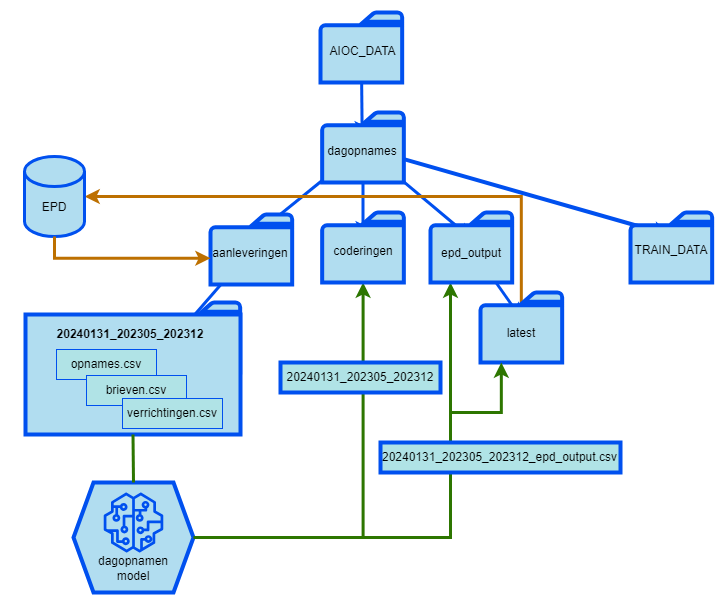

The diagram above was exported from draw.io. Its source (the exported page's mxGraphModel, read from the mxfile embedded in the PNG):
<mxGraphModel dx="2126" dy="687" grid="1" gridSize="10" guides="1" tooltips="1" connect="1" arrows="1" fold="1" page="1" pageScale="1" pageWidth="850" pageHeight="1100" background="none" math="0" shadow="0">
  <root>
    <mxCell id="0" />
    <mxCell id="1" parent="0" />
    <mxCell id="168" style="edgeStyle=orthogonalEdgeStyle;rounded=0;html=1;strokeColor=#2D7600;strokeWidth=3;fontColor=#000000;endArrow=classic;endFill=1;fillColor=#60a917;" parent="1" source="3" target="138" edge="1">
      <mxGeometry relative="1" as="geometry">
        <mxPoint x="-240" y="440.0000000000001" as="targetPoint" />
        <Array as="points">
          <mxPoint x="-280" y="685" />
        </Array>
      </mxGeometry>
    </mxCell>
    <mxCell id="3" value="" style="shape=hexagon;perimeter=hexagonPerimeter2;whiteSpace=wrap;html=1;fixedSize=1;fillColor=#b1ddf0;strokeColor=#0050ef;strokeWidth=4;" parent="1" vertex="1">
      <mxGeometry x="-657" y="630" width="120" height="110" as="geometry" />
    </mxCell>
    <mxCell id="149" style="edgeStyle=orthogonalEdgeStyle;rounded=0;html=1;strokeColor=#2D7600;strokeWidth=3;fontColor=#000000;exitX=1;exitY=0.5;exitDx=0;exitDy=0;fillColor=#60a917;" parent="1" source="3" target="112" edge="1">
      <mxGeometry relative="1" as="geometry" />
    </mxCell>
    <mxCell id="2" value="" style="sketch=0;outlineConnect=0;fontColor=#ffffff;fillColor=#0050ef;strokeColor=#001DBC;dashed=0;verticalLabelPosition=bottom;verticalAlign=top;align=center;html=1;fontSize=12;fontStyle=0;aspect=fixed;pointerEvents=1;shape=mxgraph.aws4.sagemaker_model;" parent="1" vertex="1">
      <mxGeometry x="-627" y="640" width="60" height="60" as="geometry" />
    </mxCell>
    <mxCell id="145" style="html=1;entryX=0.5;entryY=0;entryDx=0;entryDy=0;strokeColor=#0050ef;strokeWidth=3;fontColor=#000000;" parent="1" source="90" target="106" edge="1">
      <mxGeometry relative="1" as="geometry" />
    </mxCell>
    <mxCell id="90" value="" style="sketch=0;pointerEvents=1;shadow=0;dashed=0;html=1;strokeColor=#0050ef;fillColor=#b1ddf0;labelPosition=center;verticalLabelPosition=bottom;verticalAlign=top;outlineConnect=0;align=center;shape=mxgraph.office.concepts.folder;fontColor=#000000;strokeWidth=4;" parent="1" vertex="1">
      <mxGeometry x="-410" y="160" width="81.67" height="70" as="geometry" />
    </mxCell>
    <mxCell id="91" value="AIOC_DATA" style="text;html=1;strokeColor=none;fillColor=none;align=center;verticalAlign=middle;whiteSpace=wrap;rounded=0;strokeWidth=4;fontColor=#000000;" parent="1" vertex="1">
      <mxGeometry x="-400" y="184" width="65" height="29" as="geometry" />
    </mxCell>
    <mxCell id="94" value="dagopnamen&lt;br&gt;model" style="text;html=1;strokeColor=none;fillColor=none;align=center;verticalAlign=middle;whiteSpace=wrap;rounded=0;strokeWidth=4;fontColor=#000000;" parent="1" vertex="1">
      <mxGeometry x="-627" y="701" width="60" height="30" as="geometry" />
    </mxCell>
    <mxCell id="142" style="edgeStyle=none;html=1;strokeColor=#0050ef;strokeWidth=3;fontColor=#000000;entryX=0.5;entryY=0;entryDx=0;entryDy=0;" parent="1" source="105" target="139" edge="1">
      <mxGeometry relative="1" as="geometry" />
    </mxCell>
    <mxCell id="143" style="edgeStyle=none;html=1;strokeColor=#0050ef;strokeWidth=3;fontColor=#000000;entryX=0.5;entryY=0;entryDx=0;entryDy=0;" parent="1" source="105" target="113" edge="1">
      <mxGeometry relative="1" as="geometry" />
    </mxCell>
    <mxCell id="144" style="edgeStyle=none;html=1;strokeColor=#0050ef;strokeWidth=3;fontColor=#000000;entryX=0.5;entryY=0;entryDx=0;entryDy=0;" parent="1" source="105" target="111" edge="1">
      <mxGeometry relative="1" as="geometry" />
    </mxCell>
    <mxCell id="179" style="edgeStyle=none;html=1;strokeColor=#0050ef;strokeWidth=4;entryX=0.5;entryY=0;entryDx=0;entryDy=0;" parent="1" source="105" target="180" edge="1">
      <mxGeometry relative="1" as="geometry" />
    </mxCell>
    <mxCell id="105" value="" style="sketch=0;pointerEvents=1;shadow=0;dashed=0;html=1;strokeColor=#0050ef;fillColor=#b1ddf0;labelPosition=center;verticalLabelPosition=bottom;verticalAlign=top;outlineConnect=0;align=center;shape=mxgraph.office.concepts.folder;fontColor=#000000;strokeWidth=4;" parent="1" vertex="1">
      <mxGeometry x="-408.33000000000004" y="260" width="81.67" height="70" as="geometry" />
    </mxCell>
    <mxCell id="106" value="dagopnames" style="text;html=1;strokeColor=none;fillColor=none;align=center;verticalAlign=middle;whiteSpace=wrap;rounded=0;strokeWidth=4;fontColor=#000000;" parent="1" vertex="1">
      <mxGeometry x="-398.33000000000004" y="284" width="60" height="30" as="geometry" />
    </mxCell>
    <mxCell id="164" style="rounded=0;html=1;entryX=0.75;entryY=0.267;entryDx=0;entryDy=0;entryPerimeter=0;strokeColor=#0050ef;strokeWidth=3;fontColor=#000000;endArrow=none;endFill=0;" parent="1" source="110" target="161" edge="1">
      <mxGeometry relative="1" as="geometry" />
    </mxCell>
    <mxCell id="110" value="" style="sketch=0;pointerEvents=1;shadow=0;dashed=0;html=1;strokeColor=#0050ef;fillColor=#b1ddf0;labelPosition=center;verticalLabelPosition=bottom;verticalAlign=top;outlineConnect=0;align=center;shape=mxgraph.office.concepts.folder;fontColor=#000000;strokeWidth=4;" parent="1" vertex="1">
      <mxGeometry x="-520" y="362" width="81.67" height="70" as="geometry" />
    </mxCell>
    <mxCell id="111" value="aanleveringen" style="text;html=1;strokeColor=none;fillColor=none;align=center;verticalAlign=middle;whiteSpace=wrap;rounded=0;strokeWidth=4;fontColor=#000000;" parent="1" vertex="1">
      <mxGeometry x="-510" y="386" width="60" height="30" as="geometry" />
    </mxCell>
    <mxCell id="112" value="" style="sketch=0;pointerEvents=1;shadow=0;dashed=0;html=1;strokeColor=#0050ef;fillColor=#b1ddf0;labelPosition=center;verticalLabelPosition=bottom;verticalAlign=top;outlineConnect=0;align=center;shape=mxgraph.office.concepts.folder;fontColor=#000000;strokeWidth=4;" parent="1" vertex="1">
      <mxGeometry x="-408.33000000000004" y="360" width="81.67" height="70" as="geometry" />
    </mxCell>
    <mxCell id="113" value="coderingen" style="text;html=1;strokeColor=none;fillColor=none;align=center;verticalAlign=middle;whiteSpace=wrap;rounded=0;strokeWidth=4;fontColor=#000000;" parent="1" vertex="1">
      <mxGeometry x="-397.5" y="384" width="60" height="30" as="geometry" />
    </mxCell>
    <mxCell id="177" style="edgeStyle=orthogonalEdgeStyle;rounded=0;html=1;entryX=1;entryY=0.5;entryDx=0;entryDy=0;entryPerimeter=0;strokeColor=#BD7000;strokeWidth=3;fontColor=#000000;endArrow=classic;endFill=1;exitX=0.5;exitY=0;exitDx=0;exitDy=0;fillColor=#f0a30a;" parent="1" source="184" target="172" edge="1">
      <mxGeometry relative="1" as="geometry">
        <Array as="points">
          <mxPoint x="-209" y="344" />
        </Array>
      </mxGeometry>
    </mxCell>
    <mxCell id="186" style="edgeStyle=none;html=1;entryX=0.5;entryY=0;entryDx=0;entryDy=0;strokeWidth=3;strokeColor=#0050ef;" parent="1" source="138" target="184" edge="1">
      <mxGeometry relative="1" as="geometry" />
    </mxCell>
    <mxCell id="138" value="" style="sketch=0;pointerEvents=1;shadow=0;dashed=0;html=1;strokeColor=#0050ef;fillColor=#b1ddf0;labelPosition=center;verticalLabelPosition=bottom;verticalAlign=top;outlineConnect=0;align=center;shape=mxgraph.office.concepts.folder;fontColor=#000000;strokeWidth=4;" parent="1" vertex="1">
      <mxGeometry x="-300" y="360" width="81.67" height="70" as="geometry" />
    </mxCell>
    <mxCell id="139" value="epd_output" style="text;html=1;strokeColor=none;fillColor=none;align=center;verticalAlign=middle;whiteSpace=wrap;rounded=0;strokeWidth=4;fontColor=#000000;" parent="1" vertex="1">
      <mxGeometry x="-289.17" y="386" width="60" height="30" as="geometry" />
    </mxCell>
    <mxCell id="150" value="&lt;div style=&quot;text-align: left;&quot;&gt;&lt;span style=&quot;background-color: initial; color: rgb(0, 0, 0);&quot;&gt;20240131_202305_202312&lt;/span&gt;&lt;br&gt;&lt;/div&gt;" style="rounded=0;whiteSpace=wrap;html=1;fillColor=#b0e3e6;strokeColor=#0050ef;strokeWidth=4;" parent="1" vertex="1">
      <mxGeometry x="-450" y="510" width="160" height="30" as="geometry" />
    </mxCell>
    <mxCell id="163" value="" style="group" parent="1" vertex="1" connectable="0">
      <mxGeometry x="-720" y="450" width="240" height="132" as="geometry" />
    </mxCell>
    <mxCell id="162" value="" style="sketch=0;pointerEvents=1;shadow=0;dashed=0;html=1;strokeColor=#0050ef;fillColor=#b1ddf0;labelPosition=center;verticalLabelPosition=bottom;verticalAlign=top;outlineConnect=0;align=center;shape=mxgraph.office.concepts.folder;fontColor=#000000;strokeWidth=4;" parent="163" vertex="1">
      <mxGeometry x="148" width="81.67" height="70" as="geometry" />
    </mxCell>
    <mxCell id="160" value="" style="rounded=0;whiteSpace=wrap;html=1;strokeColor=#0050ef;strokeWidth=4;fontColor=#000000;fillColor=#b1ddf0;" parent="163" vertex="1">
      <mxGeometry x="15" y="12" width="215" height="120" as="geometry" />
    </mxCell>
    <mxCell id="151" value="&lt;span style=&quot;color: rgb(0, 0, 0);&quot;&gt;opnames.csv&lt;/span&gt;" style="rounded=0;whiteSpace=wrap;html=1;fillColor=#b0e3e6;strokeColor=#0050ef;strokeWidth=1;" parent="163" vertex="1">
      <mxGeometry x="46" y="47" width="100" height="30" as="geometry" />
    </mxCell>
    <mxCell id="152" value="&lt;font color=&quot;#000000&quot;&gt;brieven.csv&lt;/font&gt;" style="rounded=0;whiteSpace=wrap;html=1;fillColor=#b0e3e6;strokeColor=#0050ef;strokeWidth=1;" parent="163" vertex="1">
      <mxGeometry x="76" y="73" width="100" height="30" as="geometry" />
    </mxCell>
    <mxCell id="153" value="&lt;font color=&quot;#000000&quot;&gt;verrichtingen.csv&lt;/font&gt;" style="rounded=0;whiteSpace=wrap;html=1;fillColor=#b0e3e6;strokeColor=#0050ef;strokeWidth=1;" parent="163" vertex="1">
      <mxGeometry x="112" y="96" width="100" height="30" as="geometry" />
    </mxCell>
    <mxCell id="161" value="&lt;b&gt;&lt;br&gt;20240131_202305_202312&lt;/b&gt;" style="text;html=1;strokeColor=none;fillColor=none;align=center;verticalAlign=middle;whiteSpace=wrap;rounded=0;strokeWidth=1;fontColor=#000000;" parent="163" vertex="1">
      <mxGeometry y="9" width="240" height="30" as="geometry" />
    </mxCell>
    <mxCell id="166" style="edgeStyle=none;rounded=0;html=1;exitX=0.5;exitY=1;exitDx=0;exitDy=0;entryX=0.5;entryY=0;entryDx=0;entryDy=0;strokeColor=#2D7600;strokeWidth=3;fontColor=#000000;endArrow=none;endFill=0;fillColor=#60a917;" parent="1" source="160" target="3" edge="1">
      <mxGeometry relative="1" as="geometry" />
    </mxCell>
    <mxCell id="169" value="&lt;span style=&quot;color: rgb(0, 0, 0);&quot;&gt;20240131_202305_202312&lt;/span&gt;&lt;span style=&quot;color: rgb(0, 0, 0);&quot;&gt;_epd_output.csv&lt;/span&gt;" style="rounded=0;whiteSpace=wrap;html=1;fillColor=#b0e3e6;strokeColor=#0050ef;strokeWidth=4;align=left;" parent="1" vertex="1">
      <mxGeometry x="-350" y="590" width="240" height="30" as="geometry" />
    </mxCell>
    <mxCell id="172" value="" style="shape=cylinder3;whiteSpace=wrap;html=1;boundedLbl=1;backgroundOutline=1;size=15;strokeColor=#0050ef;strokeWidth=3;fontColor=#000000;fillColor=#b1ddf0;" parent="1" vertex="1">
      <mxGeometry x="-706" y="304" width="60" height="80" as="geometry" />
    </mxCell>
    <mxCell id="176" style="edgeStyle=orthogonalEdgeStyle;rounded=0;html=1;entryX=0.001;entryY=0.625;entryDx=0;entryDy=0;entryPerimeter=0;strokeColor=#BD7000;strokeWidth=3;fontColor=#000000;endArrow=classic;endFill=1;exitX=0.5;exitY=1;exitDx=0;exitDy=0;exitPerimeter=0;fillColor=#f0a30a;" parent="1" source="172" target="110" edge="1">
      <mxGeometry relative="1" as="geometry">
        <mxPoint x="-676" y="390" as="sourcePoint" />
        <Array as="points">
          <mxPoint x="-676" y="406" />
        </Array>
      </mxGeometry>
    </mxCell>
    <mxCell id="175" value="EPD" style="text;html=1;strokeColor=none;fillColor=none;align=center;verticalAlign=middle;whiteSpace=wrap;rounded=0;strokeWidth=3;fontColor=#000000;" parent="1" vertex="1">
      <mxGeometry x="-706" y="340" width="60" height="30" as="geometry" />
    </mxCell>
    <mxCell id="178" value="" style="sketch=0;pointerEvents=1;shadow=0;dashed=0;html=1;strokeColor=#0050ef;fillColor=#b1ddf0;labelPosition=center;verticalLabelPosition=bottom;verticalAlign=top;outlineConnect=0;align=center;shape=mxgraph.office.concepts.folder;fontColor=#000000;strokeWidth=4;" parent="1" vertex="1">
      <mxGeometry x="-100.00000000000003" y="360" width="81.67" height="70" as="geometry" />
    </mxCell>
    <mxCell id="180" value="TRAIN_DATA" style="text;html=1;strokeColor=none;fillColor=none;align=center;verticalAlign=middle;whiteSpace=wrap;rounded=0;strokeWidth=4;fontColor=#000000;" parent="1" vertex="1">
      <mxGeometry x="-89.17000000000004" y="383" width="60" height="30" as="geometry" />
    </mxCell>
    <mxCell id="183" value="" style="sketch=0;pointerEvents=1;shadow=0;dashed=0;html=1;strokeColor=#0050ef;fillColor=#b1ddf0;labelPosition=center;verticalLabelPosition=bottom;verticalAlign=top;outlineConnect=0;align=center;shape=mxgraph.office.concepts.folder;fontColor=#000000;strokeWidth=4;" parent="1" vertex="1">
      <mxGeometry x="-250" y="440" width="81.67" height="70" as="geometry" />
    </mxCell>
    <mxCell id="184" value="latest" style="text;html=1;strokeColor=none;fillColor=none;align=center;verticalAlign=middle;whiteSpace=wrap;rounded=0;strokeWidth=4;fontColor=#000000;" parent="1" vertex="1">
      <mxGeometry x="-239.17000000000002" y="466" width="60" height="30" as="geometry" />
    </mxCell>
    <mxCell id="187" value="" style="endArrow=classic;startArrow=none;html=1;strokeColor=#2d7600;strokeWidth=3;rounded=0;startFill=0;" parent="1" edge="1">
      <mxGeometry width="50" height="50" relative="1" as="geometry">
        <mxPoint x="-279.16999999999996" y="560" as="sourcePoint" />
        <mxPoint x="-229.17" y="510" as="targetPoint" />
        <Array as="points">
          <mxPoint x="-229.17" y="560" />
        </Array>
      </mxGeometry>
    </mxCell>
  </root>
</mxGraphModel>